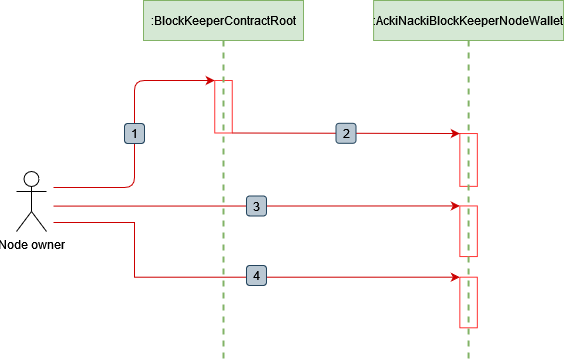

The diagram above was exported from draw.io. Its source (the exported page's mxGraphModel, read from the mxfile embedded in the PNG):
<mxGraphModel dx="2327" dy="809" grid="1" gridSize="1" guides="1" tooltips="1" connect="1" arrows="1" fold="1" page="1" pageScale="1" pageWidth="827" pageHeight="1169" math="0" shadow="0">
  <root>
    <mxCell id="wNekej6q9unnG8Frkbp--0" />
    <mxCell id="wNekej6q9unnG8Frkbp--1" parent="wNekej6q9unnG8Frkbp--0" />
    <mxCell id="wNekej6q9unnG8Frkbp--2" value="Node owner" style="shape=umlActor;verticalLabelPosition=bottom;verticalAlign=top;html=1;outlineConnect=0;" vertex="1" parent="wNekej6q9unnG8Frkbp--1">
      <mxGeometry x="-37" y="251" width="30" height="60" as="geometry" />
    </mxCell>
    <mxCell id="wNekej6q9unnG8Frkbp--3" style="rounded=0;orthogonalLoop=1;jettySize=auto;html=1;strokeColor=#CC0000;fontSize=14;endArrow=classic;endFill=1;entryX=0;entryY=1;entryDx=0;entryDy=0;edgeStyle=orthogonalEdgeStyle;" edge="1" parent="wNekej6q9unnG8Frkbp--1" target="wNekej6q9unnG8Frkbp--60">
      <mxGeometry relative="1" as="geometry">
        <mxPoint x="477" y="356.25" as="targetPoint" />
        <mxPoint y="302" as="sourcePoint" />
        <Array as="points">
          <mxPoint x="81" y="302" />
          <mxPoint x="81" y="357" />
        </Array>
      </mxGeometry>
    </mxCell>
    <mxCell id="wNekej6q9unnG8Frkbp--10" value="" style="group" connectable="0" vertex="1" parent="wNekej6q9unnG8Frkbp--1">
      <mxGeometry y="150" width="90" height="20" as="geometry" />
    </mxCell>
    <mxCell id="wNekej6q9unnG8Frkbp--11" value="" style="endArrow=classic;html=1;strokeColor=#CC0000;entryX=0;entryY=1;entryDx=0;entryDy=0;edgeStyle=orthogonalEdgeStyle;" edge="1" parent="wNekej6q9unnG8Frkbp--10" target="wNekej6q9unnG8Frkbp--49">
      <mxGeometry width="50" height="50" relative="1" as="geometry">
        <mxPoint y="117" as="sourcePoint" />
        <mxPoint x="475" y="10.5" as="targetPoint" />
        <Array as="points">
          <mxPoint x="81" y="117" />
          <mxPoint x="81" y="10" />
        </Array>
      </mxGeometry>
    </mxCell>
    <mxCell id="wNekej6q9unnG8Frkbp--12" value="" style="group" connectable="0" vertex="1" parent="wNekej6q9unnG8Frkbp--1">
      <mxGeometry y="275.5" width="212.99" height="20" as="geometry" />
    </mxCell>
    <mxCell id="wNekej6q9unnG8Frkbp--13" style="rounded=0;orthogonalLoop=1;jettySize=auto;html=1;strokeColor=#CC0000;fontSize=14;endArrow=classic;endFill=1;entryX=0;entryY=1;entryDx=0;entryDy=0;" edge="1" parent="wNekej6q9unnG8Frkbp--12" target="wNekej6q9unnG8Frkbp--59">
      <mxGeometry relative="1" as="geometry">
        <mxPoint x="196.25" y="40.50000000000017" as="targetPoint" />
        <mxPoint y="10.100000000000023" as="sourcePoint" />
      </mxGeometry>
    </mxCell>
    <UserObject label="3" id="wNekej6q9unnG8Frkbp--14">
      <mxCell style="rounded=1;whiteSpace=wrap;html=1;fillColor=#bac8d3;strokeColor=#23445d;resizable=0;" vertex="1" parent="wNekej6q9unnG8Frkbp--12">
        <mxGeometry x="192.99" width="20" height="20" as="geometry" />
      </mxCell>
    </UserObject>
    <UserObject label="4" id="wNekej6q9unnG8Frkbp--44">
      <mxCell style="rounded=1;whiteSpace=wrap;html=1;fillColor=#bac8d3;strokeColor=#23445d;resizable=0;" vertex="1" parent="wNekej6q9unnG8Frkbp--1">
        <mxGeometry x="192.99" y="345" width="20" height="20" as="geometry" />
      </mxCell>
    </UserObject>
    <mxCell id="wNekej6q9unnG8Frkbp--49" value="" style="rounded=0;whiteSpace=wrap;html=1;rotation=90;strokeColor=#FF3333;" vertex="1" parent="wNekej6q9unnG8Frkbp--1">
      <mxGeometry x="143.75" y="177.5" width="52.5" height="17.5" as="geometry" />
    </mxCell>
    <mxCell id="wNekej6q9unnG8Frkbp--54" value="" style="rounded=0;whiteSpace=wrap;html=1;rotation=90;strokeColor=#FF3333;" vertex="1" parent="wNekej6q9unnG8Frkbp--1">
      <mxGeometry x="388.68" y="230.7" width="52.82" height="17.5" as="geometry" />
    </mxCell>
    <mxCell id="wNekej6q9unnG8Frkbp--55" value="" style="group" connectable="0" vertex="1" parent="wNekej6q9unnG8Frkbp--1">
      <mxGeometry x="282.5" y="202.8" width="20" height="20" as="geometry" />
    </mxCell>
    <mxCell id="wNekej6q9unnG8Frkbp--56" value="" style="group" connectable="0" vertex="1" parent="wNekej6q9unnG8Frkbp--55">
      <mxGeometry width="20" height="20" as="geometry" />
    </mxCell>
    <mxCell id="wNekej6q9unnG8Frkbp--57" style="rounded=0;orthogonalLoop=1;jettySize=auto;html=1;strokeColor=#CC0000;fontSize=14;endArrow=classic;endFill=1;exitX=1;exitY=0;exitDx=0;exitDy=0;entryX=0;entryY=1;entryDx=0;entryDy=0;" edge="1" parent="wNekej6q9unnG8Frkbp--56" source="wNekej6q9unnG8Frkbp--49" target="wNekej6q9unnG8Frkbp--54">
      <mxGeometry relative="1" as="geometry">
        <mxPoint x="123.5" y="10.199999999999989" as="targetPoint" />
        <mxPoint x="211.5" y="9.450182637917521" as="sourcePoint" />
      </mxGeometry>
    </mxCell>
    <UserObject label="2" id="wNekej6q9unnG8Frkbp--58">
      <mxCell style="rounded=1;whiteSpace=wrap;html=1;fillColor=#bac8d3;strokeColor=#23445d;resizable=0;" vertex="1" parent="wNekej6q9unnG8Frkbp--56">
        <mxGeometry width="20" height="20" as="geometry" />
      </mxCell>
    </UserObject>
    <mxCell id="wNekej6q9unnG8Frkbp--59" value="" style="rounded=0;whiteSpace=wrap;html=1;rotation=90;strokeColor=#FF3333;" vertex="1" parent="wNekej6q9unnG8Frkbp--1">
      <mxGeometry x="389.78000000000003" y="302" width="50.62" height="17.5" as="geometry" />
    </mxCell>
    <mxCell id="wNekej6q9unnG8Frkbp--60" value="" style="rounded=0;whiteSpace=wrap;html=1;rotation=90;strokeColor=#FF3333;" vertex="1" parent="wNekej6q9unnG8Frkbp--1">
      <mxGeometry x="389.78000000000003" y="373.25" width="50.62" height="17.5" as="geometry" />
    </mxCell>
    <UserObject label="1" id="wNekej6q9unnG8Frkbp--113">
      <mxCell style="rounded=1;whiteSpace=wrap;html=1;fillColor=#bac8d3;strokeColor=#23445d;resizable=0;" vertex="1" parent="wNekej6q9unnG8Frkbp--1">
        <mxGeometry x="71" y="203" width="20" height="20" as="geometry" />
      </mxCell>
    </UserObject>
    <mxCell id="wNekej6q9unnG8Frkbp--22" style="edgeStyle=orthogonalEdgeStyle;rounded=0;orthogonalLoop=1;jettySize=auto;html=1;exitX=0.5;exitY=1;exitDx=0;exitDy=0;fontSize=22;endArrow=none;endFill=0;dashed=1;fillColor=#d5e8d4;strokeColor=#82b366;strokeWidth=2;" edge="1" parent="wNekej6q9unnG8Frkbp--1" source="wNekej6q9unnG8Frkbp--23">
      <mxGeometry relative="1" as="geometry">
        <mxPoint x="170" y="120" as="sourcePoint" />
        <mxPoint x="170" y="438.57142857142856" as="targetPoint" />
      </mxGeometry>
    </mxCell>
    <mxCell id="wNekej6q9unnG8Frkbp--23" value="&lt;font style=&quot;font-size: 12px;&quot;&gt;:&lt;font&gt;BlockKeeperContractRoot&lt;/font&gt;&lt;/font&gt;" style="rounded=0;whiteSpace=wrap;html=1;fillColor=#d5e8d4;strokeColor=#82b366;" vertex="1" parent="wNekej6q9unnG8Frkbp--1">
      <mxGeometry x="90" y="80" width="160" height="40" as="geometry" />
    </mxCell>
    <mxCell id="wNekej6q9unnG8Frkbp--26" style="rounded=0;orthogonalLoop=1;jettySize=auto;html=1;exitX=0.5;exitY=1;exitDx=0;exitDy=0;dashed=1;fontSize=22;endArrow=none;endFill=0;fillColor=#d5e8d4;strokeColor=#82b366;strokeWidth=2;" edge="1" parent="wNekej6q9unnG8Frkbp--1" source="wNekej6q9unnG8Frkbp--28">
      <mxGeometry relative="1" as="geometry">
        <mxPoint x="415.46000000000026" y="128" as="sourcePoint" />
        <mxPoint x="415" y="441" as="targetPoint" />
      </mxGeometry>
    </mxCell>
    <mxCell id="wNekej6q9unnG8Frkbp--28" value="&lt;font style=&quot;font-size: 12px;&quot;&gt;:&lt;font&gt;AckiNacki&lt;/font&gt;&lt;/font&gt;&lt;font style=&quot;font-size: 12px;&quot;&gt;&lt;font&gt;BlockKeeper&lt;/font&gt;&lt;/font&gt;&lt;font style=&quot;font-size: 12px;&quot;&gt;&lt;font&gt;NodeWallet&lt;/font&gt;&lt;/font&gt;" style="rounded=0;whiteSpace=wrap;html=1;movable=1;resizable=1;rotatable=1;deletable=1;editable=1;locked=0;connectable=1;fillColor=#d5e8d4;strokeColor=#82b366;" vertex="1" parent="wNekej6q9unnG8Frkbp--1">
      <mxGeometry x="320.09" y="80" width="190" height="40" as="geometry" />
    </mxCell>
  </root>
</mxGraphModel>